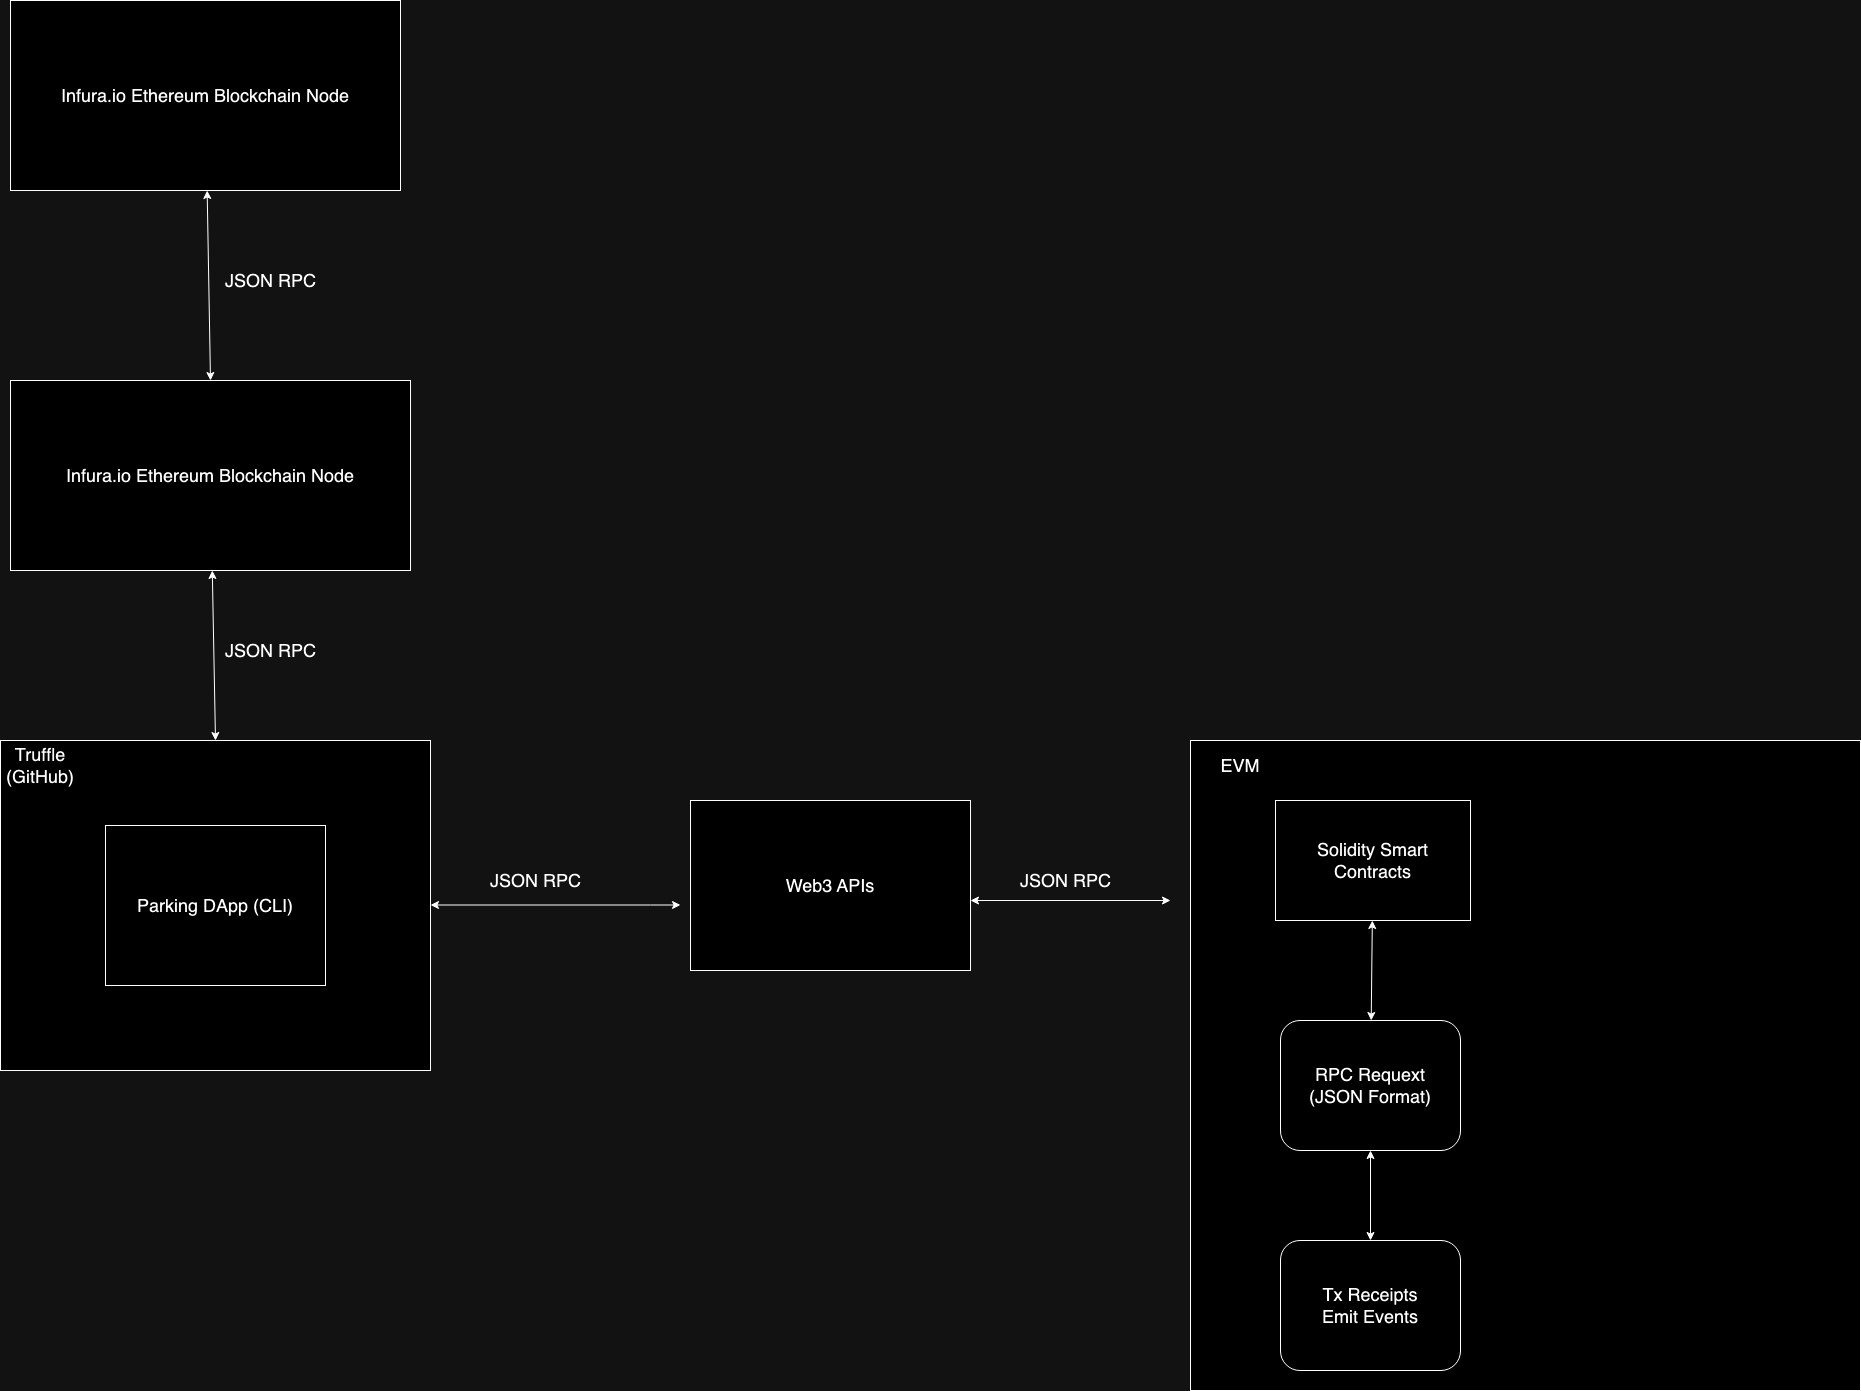

The diagram above was exported from draw.io. Its source (the exported page's mxGraphModel, read from the mxfile embedded in the PNG):
<mxGraphModel dx="954" dy="1628" grid="1" gridSize="10" guides="1" tooltips="1" connect="1" arrows="1" fold="1" page="1" pageScale="1" pageWidth="850" pageHeight="1100" math="0" shadow="0">
  <root>
    <mxCell id="0" />
    <mxCell id="1" parent="0" />
    <mxCell id="NGIaRKmG6FBHIEGAyEui-14" style="rounded=0;orthogonalLoop=1;jettySize=auto;html=1;endArrow=classic;endFill=1;startArrow=classic;startFill=1;" parent="1" edge="1">
      <mxGeometry relative="1" as="geometry">
        <mxPoint x="710" y="334.5" as="targetPoint" />
        <mxPoint x="460" y="334.5" as="sourcePoint" />
        <Array as="points">
          <mxPoint x="680" y="334.5" />
        </Array>
      </mxGeometry>
    </mxCell>
    <mxCell id="NGIaRKmG6FBHIEGAyEui-1" value="" style="rounded=0;whiteSpace=wrap;html=1;" parent="1" vertex="1">
      <mxGeometry x="30" y="170" width="430" height="330" as="geometry" />
    </mxCell>
    <mxCell id="NGIaRKmG6FBHIEGAyEui-2" value="Truffle (GitHub)" style="text;html=1;strokeColor=none;fillColor=none;align=center;verticalAlign=middle;whiteSpace=wrap;rounded=0;fontSize=18;" parent="1" vertex="1">
      <mxGeometry x="40" y="180" width="60" height="30" as="geometry" />
    </mxCell>
    <mxCell id="NGIaRKmG6FBHIEGAyEui-4" value="&lt;font style=&quot;font-size: 18px;&quot;&gt;Parking DApp (CLI)&lt;/font&gt;" style="rounded=0;whiteSpace=wrap;html=1;" parent="1" vertex="1">
      <mxGeometry x="135" y="255" width="220" height="160" as="geometry" />
    </mxCell>
    <mxCell id="NGIaRKmG6FBHIEGAyEui-16" style="edgeStyle=orthogonalEdgeStyle;rounded=0;orthogonalLoop=1;jettySize=auto;html=1;endArrow=classic;endFill=1;startArrow=classic;startFill=1;" parent="1" edge="1">
      <mxGeometry relative="1" as="geometry">
        <mxPoint x="1200" y="330" as="targetPoint" />
        <mxPoint x="1000" y="330" as="sourcePoint" />
      </mxGeometry>
    </mxCell>
    <mxCell id="NGIaRKmG6FBHIEGAyEui-5" value="&lt;font style=&quot;font-size: 18px;&quot;&gt;Web3 APIs&lt;/font&gt;" style="rounded=0;whiteSpace=wrap;html=1;" parent="1" vertex="1">
      <mxGeometry x="720" y="230" width="280" height="170" as="geometry" />
    </mxCell>
    <mxCell id="NGIaRKmG6FBHIEGAyEui-6" value="" style="rounded=0;whiteSpace=wrap;html=1;" parent="1" vertex="1">
      <mxGeometry x="1220" y="170" width="670" height="650" as="geometry" />
    </mxCell>
    <mxCell id="NGIaRKmG6FBHIEGAyEui-7" value="EVM" style="text;html=1;strokeColor=none;fillColor=none;align=center;verticalAlign=middle;whiteSpace=wrap;rounded=0;fontSize=18;" parent="1" vertex="1">
      <mxGeometry x="1240" y="180" width="60" height="30" as="geometry" />
    </mxCell>
    <mxCell id="NGIaRKmG6FBHIEGAyEui-17" style="rounded=0;orthogonalLoop=1;jettySize=auto;html=1;startArrow=classic;startFill=1;endArrow=classic;endFill=1;" parent="1" source="NGIaRKmG6FBHIEGAyEui-8" target="NGIaRKmG6FBHIEGAyEui-11" edge="1">
      <mxGeometry relative="1" as="geometry" />
    </mxCell>
    <mxCell id="NGIaRKmG6FBHIEGAyEui-8" value="&lt;span style=&quot;font-size: 18px;&quot;&gt;Solidity Smart Contracts&lt;/span&gt;" style="rounded=0;whiteSpace=wrap;html=1;" parent="1" vertex="1">
      <mxGeometry x="1305" y="230" width="195" height="120" as="geometry" />
    </mxCell>
    <mxCell id="NGIaRKmG6FBHIEGAyEui-18" style="rounded=0;orthogonalLoop=1;jettySize=auto;html=1;startArrow=classic;startFill=1;endArrow=classic;endFill=1;" parent="1" source="NGIaRKmG6FBHIEGAyEui-11" target="NGIaRKmG6FBHIEGAyEui-12" edge="1">
      <mxGeometry relative="1" as="geometry" />
    </mxCell>
    <mxCell id="NGIaRKmG6FBHIEGAyEui-11" value="&lt;font style=&quot;font-size: 18px;&quot;&gt;RPC Requext&lt;br&gt;(JSON Format)&lt;/font&gt;" style="rounded=1;whiteSpace=wrap;html=1;" parent="1" vertex="1">
      <mxGeometry x="1310" y="450" width="180" height="130" as="geometry" />
    </mxCell>
    <mxCell id="NGIaRKmG6FBHIEGAyEui-12" value="&lt;font style=&quot;font-size: 18px;&quot;&gt;Tx Receipts&lt;br&gt;Emit Events&lt;/font&gt;" style="rounded=1;whiteSpace=wrap;html=1;" parent="1" vertex="1">
      <mxGeometry x="1310" y="670" width="180" height="130" as="geometry" />
    </mxCell>
    <mxCell id="NGIaRKmG6FBHIEGAyEui-26" style="rounded=0;orthogonalLoop=1;jettySize=auto;html=1;entryX=0.5;entryY=0;entryDx=0;entryDy=0;startArrow=classic;startFill=1;endArrow=classic;endFill=1;" parent="1" source="NGIaRKmG6FBHIEGAyEui-21" target="NGIaRKmG6FBHIEGAyEui-1" edge="1">
      <mxGeometry relative="1" as="geometry" />
    </mxCell>
    <mxCell id="NGIaRKmG6FBHIEGAyEui-21" value="&lt;font style=&quot;font-size: 18px;&quot;&gt;Infura.io Ethereum Blockchain Node&lt;/font&gt;" style="rounded=0;whiteSpace=wrap;html=1;" parent="1" vertex="1">
      <mxGeometry x="40" y="-190" width="400" height="190" as="geometry" />
    </mxCell>
    <mxCell id="NGIaRKmG6FBHIEGAyEui-25" style="rounded=0;orthogonalLoop=1;jettySize=auto;html=1;entryX=0.5;entryY=0;entryDx=0;entryDy=0;startArrow=classic;startFill=1;" parent="1" source="NGIaRKmG6FBHIEGAyEui-24" target="NGIaRKmG6FBHIEGAyEui-21" edge="1">
      <mxGeometry relative="1" as="geometry" />
    </mxCell>
    <mxCell id="NGIaRKmG6FBHIEGAyEui-24" value="&lt;font style=&quot;font-size: 18px;&quot;&gt;Infura.io Ethereum Blockchain Node&lt;/font&gt;" style="rounded=0;whiteSpace=wrap;html=1;" parent="1" vertex="1">
      <mxGeometry x="40" y="-570" width="390" height="190" as="geometry" />
    </mxCell>
    <mxCell id="NGIaRKmG6FBHIEGAyEui-27" value="&lt;font style=&quot;font-size: 18px;&quot;&gt;JSON RPC&lt;/font&gt;" style="text;html=1;align=center;verticalAlign=middle;resizable=0;points=[];autosize=1;strokeColor=none;fillColor=none;" parent="1" vertex="1">
      <mxGeometry x="510" y="290" width="110" height="40" as="geometry" />
    </mxCell>
    <mxCell id="NGIaRKmG6FBHIEGAyEui-28" value="&lt;font style=&quot;font-size: 18px;&quot;&gt;JSON RPC&lt;/font&gt;" style="text;html=1;align=center;verticalAlign=middle;resizable=0;points=[];autosize=1;strokeColor=none;fillColor=none;" parent="1" vertex="1">
      <mxGeometry x="1040" y="290" width="110" height="40" as="geometry" />
    </mxCell>
    <mxCell id="NGIaRKmG6FBHIEGAyEui-30" value="&lt;font style=&quot;font-size: 18px;&quot;&gt;JSON RPC&lt;/font&gt;" style="text;html=1;align=center;verticalAlign=middle;resizable=0;points=[];autosize=1;strokeColor=none;fillColor=none;" parent="1" vertex="1">
      <mxGeometry x="245" y="60" width="110" height="40" as="geometry" />
    </mxCell>
    <mxCell id="NGIaRKmG6FBHIEGAyEui-31" value="&lt;font style=&quot;font-size: 18px;&quot;&gt;JSON RPC&lt;/font&gt;" style="text;html=1;align=center;verticalAlign=middle;resizable=0;points=[];autosize=1;strokeColor=none;fillColor=none;" parent="1" vertex="1">
      <mxGeometry x="245" y="-310" width="110" height="40" as="geometry" />
    </mxCell>
  </root>
</mxGraphModel>